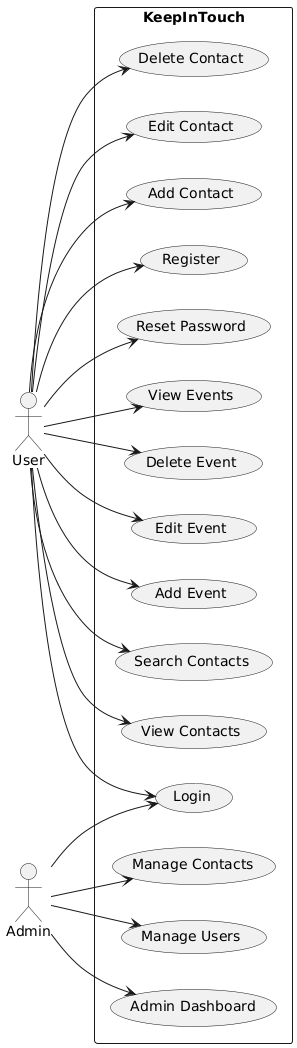

The diagram above was rendered by PlantUML. Its source (embedded in the PNG):
@startuml
left to right direction
actor User
actor Admin

rectangle KeepInTouch {
    User --> (Register)
    User --> (Login)
    User --> (Add Contact)
    User --> (Edit Contact)
    User --> (Delete Contact)
    User --> (View Contacts)
    User --> (Search Contacts)
    User --> (Add Event)
    User --> (Edit Event)
    User --> (Delete Event)
    User --> (View Events)
    User --> (Reset Password)

    Admin --> (Login)
    Admin --> (Admin Dashboard)
    Admin --> (Manage Users)
    Admin --> (Manage Contacts)
}
@enduml